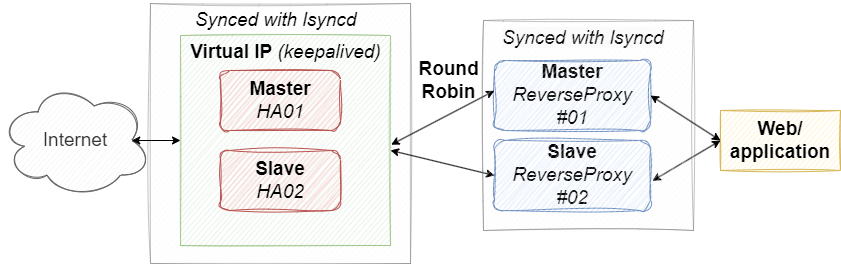

The diagram above was exported from draw.io. Its source (the exported page's mxGraphModel, read from the mxfile embedded in the PNG):
<mxGraphModel dx="1659" dy="899" grid="1" gridSize="10" guides="1" tooltips="1" connect="1" arrows="1" fold="1" page="1" pageScale="1" pageWidth="850" pageHeight="1100" math="0" shadow="0">
  <root>
    <mxCell id="0" />
    <mxCell id="1" parent="0" />
    <mxCell id="k0IarzL4eK7cPnre9t6P-26" value="" style="whiteSpace=wrap;html=1;aspect=fixed;shadow=0;glass=0;sketch=1;fillStyle=auto;fontSize=19;opacity=40;fillColor=#f5f5f5;fontColor=#333333;strokeColor=#666666;" vertex="1" parent="1">
      <mxGeometry x="150" y="353" width="260" height="260" as="geometry" />
    </mxCell>
    <mxCell id="k0IarzL4eK7cPnre9t6P-9" value="" style="whiteSpace=wrap;html=1;aspect=fixed;sketch=1;fillStyle=auto;fontSize=19;fillColor=#d5e8d4;strokeColor=#82b366;opacity=50;" vertex="1" parent="1">
      <mxGeometry x="180" y="385" width="210" height="210" as="geometry" />
    </mxCell>
    <mxCell id="k0IarzL4eK7cPnre9t6P-1" value="&lt;font style=&quot;font-size: 19px;&quot;&gt;&lt;b&gt;Master&lt;/b&gt;&lt;br&gt;&lt;i style=&quot;&quot;&gt;HA01&lt;/i&gt;&lt;/font&gt;" style="rounded=1;whiteSpace=wrap;html=1;fillColor=#f8cecc;strokeColor=#b85450;fillStyle=auto;glass=0;shadow=0;sketch=1;curveFitting=1;jiggle=2;" vertex="1" parent="1">
      <mxGeometry x="220" y="420" width="120" height="60" as="geometry" />
    </mxCell>
    <mxCell id="k0IarzL4eK7cPnre9t6P-2" value="&lt;font style=&quot;font-size: 19px;&quot;&gt;&lt;b&gt;Slave&lt;/b&gt;&lt;br&gt;&lt;i&gt;HA02&lt;/i&gt;&lt;/font&gt;" style="rounded=1;whiteSpace=wrap;html=1;fillColor=#f8cecc;strokeColor=#b85450;fillStyle=auto;sketch=1;curveFitting=1;jiggle=2;" vertex="1" parent="1">
      <mxGeometry x="220" y="500" width="120" height="60" as="geometry" />
    </mxCell>
    <mxCell id="k0IarzL4eK7cPnre9t6P-3" value="&lt;font style=&quot;font-size: 19px;&quot;&gt;&lt;b&gt;Master&lt;/b&gt;&lt;br&gt;&lt;i style=&quot;&quot;&gt;ReverseProxy #01&lt;/i&gt;&lt;br&gt;&lt;/font&gt;" style="rounded=1;whiteSpace=wrap;html=1;fillColor=#dae8fc;strokeColor=#6c8ebf;fillStyle=auto;sketch=1;curveFitting=1;jiggle=2;" vertex="1" parent="1">
      <mxGeometry x="494" y="410" width="156" height="70" as="geometry" />
    </mxCell>
    <mxCell id="k0IarzL4eK7cPnre9t6P-4" value="&lt;span style=&quot;border-color: var(--border-color); font-size: 19px;&quot;&gt;&lt;b&gt;Slave&lt;/b&gt;&lt;br&gt;&lt;i style=&quot;&quot;&gt;ReverseProxy #02&lt;/i&gt;&lt;/span&gt;" style="rounded=1;whiteSpace=wrap;html=1;fillColor=#dae8fc;strokeColor=#6c8ebf;fillStyle=auto;sketch=1;curveFitting=1;jiggle=2;" vertex="1" parent="1">
      <mxGeometry x="494" y="490" width="156" height="70" as="geometry" />
    </mxCell>
    <mxCell id="k0IarzL4eK7cPnre9t6P-5" value="&lt;b&gt;Web/&lt;br&gt;application&lt;/b&gt;" style="rounded=0;whiteSpace=wrap;html=1;sketch=1;fillStyle=auto;fontSize=19;fillColor=#fff2cc;strokeColor=#d6b656;" vertex="1" parent="1">
      <mxGeometry x="720" y="460" width="120" height="60" as="geometry" />
    </mxCell>
    <mxCell id="k0IarzL4eK7cPnre9t6P-7" value="" style="endArrow=classic;startArrow=classic;html=1;rounded=0;fontSize=19;exitX=1.012;exitY=0.576;exitDx=0;exitDy=0;exitPerimeter=0;entryX=0;entryY=0.5;entryDx=0;entryDy=0;" edge="1" parent="1" source="k0IarzL4eK7cPnre9t6P-4" target="k0IarzL4eK7cPnre9t6P-5">
      <mxGeometry width="50" height="50" relative="1" as="geometry">
        <mxPoint x="559" y="520" as="sourcePoint" />
        <mxPoint x="659" y="490" as="targetPoint" />
      </mxGeometry>
    </mxCell>
    <mxCell id="k0IarzL4eK7cPnre9t6P-8" value="Internet" style="ellipse;shape=cloud;whiteSpace=wrap;html=1;sketch=1;fillStyle=auto;fontSize=19;fillColor=#f5f5f5;fontColor=#333333;strokeColor=#666666;" vertex="1" parent="1">
      <mxGeometry y="432.5" width="150" height="115" as="geometry" />
    </mxCell>
    <mxCell id="k0IarzL4eK7cPnre9t6P-11" value="&lt;b&gt;Virtual IP &lt;/b&gt;&lt;i&gt;(k&lt;/i&gt;&lt;i style=&quot;&quot;&gt;eepalived)&lt;/i&gt;" style="text;html=1;align=center;verticalAlign=middle;resizable=0;points=[];autosize=1;strokeColor=none;fillColor=none;fontSize=19;" vertex="1" parent="1">
      <mxGeometry x="180" y="382" width="210" height="40" as="geometry" />
    </mxCell>
    <mxCell id="k0IarzL4eK7cPnre9t6P-12" value="" style="endArrow=classic;startArrow=classic;html=1;rounded=0;fontSize=19;exitX=0.875;exitY=0.5;exitDx=0;exitDy=0;exitPerimeter=0;entryX=0;entryY=0.5;entryDx=0;entryDy=0;" edge="1" parent="1" source="k0IarzL4eK7cPnre9t6P-8" target="k0IarzL4eK7cPnre9t6P-9">
      <mxGeometry width="50" height="50" relative="1" as="geometry">
        <mxPoint x="370" y="520" as="sourcePoint" />
        <mxPoint x="420" y="470" as="targetPoint" />
      </mxGeometry>
    </mxCell>
    <mxCell id="k0IarzL4eK7cPnre9t6P-20" value="" style="endArrow=classic;startArrow=classic;html=1;rounded=0;fontSize=19;exitX=1.003;exitY=0.52;exitDx=0;exitDy=0;entryX=-0.001;entryY=0.433;entryDx=0;entryDy=0;entryPerimeter=0;exitPerimeter=0;" edge="1" parent="1" source="k0IarzL4eK7cPnre9t6P-9" target="k0IarzL4eK7cPnre9t6P-3">
      <mxGeometry width="50" height="50" relative="1" as="geometry">
        <mxPoint x="370" y="510" as="sourcePoint" />
        <mxPoint x="420" y="460" as="targetPoint" />
      </mxGeometry>
    </mxCell>
    <mxCell id="k0IarzL4eK7cPnre9t6P-22" value="&lt;b&gt;Round&lt;br&gt;Robin&lt;/b&gt;" style="text;html=1;align=center;verticalAlign=middle;resizable=0;points=[];autosize=1;strokeColor=none;fillColor=none;fontSize=19;" vertex="1" parent="1">
      <mxGeometry x="408" y="400" width="80" height="60" as="geometry" />
    </mxCell>
    <mxCell id="k0IarzL4eK7cPnre9t6P-24" value="" style="endArrow=classic;startArrow=classic;html=1;rounded=0;fontSize=19;entryX=0;entryY=0.5;entryDx=0;entryDy=0;exitX=1;exitY=0.547;exitDx=0;exitDy=0;exitPerimeter=0;" edge="1" parent="1" source="k0IarzL4eK7cPnre9t6P-9" target="k0IarzL4eK7cPnre9t6P-4">
      <mxGeometry width="50" height="50" relative="1" as="geometry">
        <mxPoint x="380" y="490" as="sourcePoint" />
        <mxPoint x="420" y="450" as="targetPoint" />
      </mxGeometry>
    </mxCell>
    <mxCell id="k0IarzL4eK7cPnre9t6P-27" value="&lt;i style=&quot;border-color: var(--border-color);&quot;&gt;Synced with lsyncd&lt;/i&gt;" style="text;html=1;align=center;verticalAlign=middle;resizable=0;points=[];autosize=1;strokeColor=none;fillColor=none;fontSize=19;" vertex="1" parent="1">
      <mxGeometry x="180" y="350" width="190" height="40" as="geometry" />
    </mxCell>
    <mxCell id="k0IarzL4eK7cPnre9t6P-29" value="&lt;i style=&quot;border-color: var(--border-color); color: rgb(0, 0, 0); font-family: Helvetica; font-size: 19px; font-variant-ligatures: normal; font-variant-caps: normal; font-weight: 400; letter-spacing: normal; orphans: 2; text-align: center; text-indent: 0px; text-transform: none; widows: 2; word-spacing: 0px; -webkit-text-stroke-width: 0px; background-color: rgb(251, 251, 251); text-decoration-thickness: initial; text-decoration-style: initial; text-decoration-color: initial;&quot;&gt;Synced with lsyncd&lt;/i&gt;" style="text;whiteSpace=wrap;html=1;fontSize=19;" vertex="1" parent="1">
      <mxGeometry x="500" y="370" width="200" height="50" as="geometry" />
    </mxCell>
    <mxCell id="k0IarzL4eK7cPnre9t6P-30" value="" style="whiteSpace=wrap;html=1;aspect=fixed;shadow=0;glass=0;sketch=1;fillStyle=auto;fontSize=19;opacity=40;fillColor=#f5f5f5;fontColor=#333333;strokeColor=#666666;" vertex="1" parent="1">
      <mxGeometry x="483" y="370" width="210" height="210" as="geometry" />
    </mxCell>
    <mxCell id="k0IarzL4eK7cPnre9t6P-31" value="" style="endArrow=classic;startArrow=classic;html=1;rounded=0;fontSize=19;entryX=0;entryY=0.5;entryDx=0;entryDy=0;exitX=1;exitY=0.5;exitDx=0;exitDy=0;" edge="1" parent="1" source="k0IarzL4eK7cPnre9t6P-3" target="k0IarzL4eK7cPnre9t6P-5">
      <mxGeometry width="50" height="50" relative="1" as="geometry">
        <mxPoint x="700" y="420" as="sourcePoint" />
        <mxPoint x="720" y="382" as="targetPoint" />
      </mxGeometry>
    </mxCell>
  </root>
</mxGraphModel>